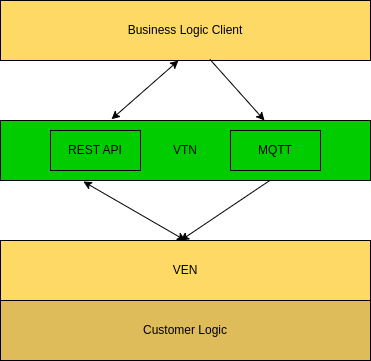

The diagram above was exported from draw.io. Its source (the exported page's mxGraphModel, read from the mxfile embedded in the PNG):
<mxGraphModel dx="880" dy="527" grid="1" gridSize="10" guides="1" tooltips="1" connect="1" arrows="1" fold="1" page="1" pageScale="1" pageWidth="1169" pageHeight="827" math="0" shadow="0">
  <root>
    <mxCell id="0" />
    <mxCell id="1" parent="0" />
    <mxCell id="HzJu8ye74q1Iq6FqaRNi-1" value="Business Logic Client" style="rounded=0;whiteSpace=wrap;html=1;fillColor=#FFD966;" vertex="1" parent="1">
      <mxGeometry x="30" y="20" width="370" height="60" as="geometry" />
    </mxCell>
    <mxCell id="HzJu8ye74q1Iq6FqaRNi-2" value="VTN" style="rounded=0;whiteSpace=wrap;html=1;fillColor=#00CC00;" vertex="1" parent="1">
      <mxGeometry x="30" y="140" width="370" height="60" as="geometry" />
    </mxCell>
    <mxCell id="HzJu8ye74q1Iq6FqaRNi-3" value="REST API" style="rounded=0;whiteSpace=wrap;html=1;fillColor=#00CC00;" vertex="1" parent="1">
      <mxGeometry x="80" y="150" width="90" height="40" as="geometry" />
    </mxCell>
    <mxCell id="HzJu8ye74q1Iq6FqaRNi-5" value="MQTT" style="rounded=0;whiteSpace=wrap;html=1;fillColor=#00CC00;" vertex="1" parent="1">
      <mxGeometry x="260" y="150" width="90" height="40" as="geometry" />
    </mxCell>
    <mxCell id="HzJu8ye74q1Iq6FqaRNi-6" value="VEN" style="rounded=0;whiteSpace=wrap;html=1;fillColor=#FFD966;" vertex="1" parent="1">
      <mxGeometry x="30" y="260" width="370" height="60" as="geometry" />
    </mxCell>
    <mxCell id="HzJu8ye74q1Iq6FqaRNi-7" value="Customer Logic" style="rounded=0;whiteSpace=wrap;html=1;fillColor=#DEBC59;" vertex="1" parent="1">
      <mxGeometry x="30" y="320" width="370" height="60" as="geometry" />
    </mxCell>
    <mxCell id="HzJu8ye74q1Iq6FqaRNi-8" value="" style="endArrow=classic;startArrow=classic;html=1;rounded=0;entryX=0.224;entryY=1.017;entryDx=0;entryDy=0;entryPerimeter=0;exitX=0.5;exitY=0;exitDx=0;exitDy=0;" edge="1" parent="1" source="HzJu8ye74q1Iq6FqaRNi-6" target="HzJu8ye74q1Iq6FqaRNi-2">
      <mxGeometry width="50" height="50" relative="1" as="geometry">
        <mxPoint x="350" y="280" as="sourcePoint" />
        <mxPoint x="400" y="230" as="targetPoint" />
      </mxGeometry>
    </mxCell>
    <mxCell id="HzJu8ye74q1Iq6FqaRNi-10" value="" style="endArrow=classic;html=1;rounded=0;exitX=0.729;exitY=0.995;exitDx=0;exitDy=0;exitPerimeter=0;" edge="1" parent="1" source="HzJu8ye74q1Iq6FqaRNi-2">
      <mxGeometry width="50" height="50" relative="1" as="geometry">
        <mxPoint x="350" y="280" as="sourcePoint" />
        <mxPoint x="210" y="260" as="targetPoint" />
      </mxGeometry>
    </mxCell>
    <mxCell id="HzJu8ye74q1Iq6FqaRNi-11" value="" style="endArrow=classic;startArrow=classic;html=1;rounded=0;exitX=0.3;exitY=-0.021;exitDx=0;exitDy=0;exitPerimeter=0;" edge="1" parent="1" source="HzJu8ye74q1Iq6FqaRNi-2">
      <mxGeometry width="50" height="50" relative="1" as="geometry">
        <mxPoint x="350" y="280" as="sourcePoint" />
        <mxPoint x="208" y="80" as="targetPoint" />
      </mxGeometry>
    </mxCell>
    <mxCell id="HzJu8ye74q1Iq6FqaRNi-12" value="" style="endArrow=classic;html=1;rounded=0;exitX=0.566;exitY=0.981;exitDx=0;exitDy=0;exitPerimeter=0;" edge="1" parent="1" source="HzJu8ye74q1Iq6FqaRNi-1">
      <mxGeometry width="50" height="50" relative="1" as="geometry">
        <mxPoint x="350" y="280" as="sourcePoint" />
        <mxPoint x="294" y="140" as="targetPoint" />
      </mxGeometry>
    </mxCell>
  </root>
</mxGraphModel>